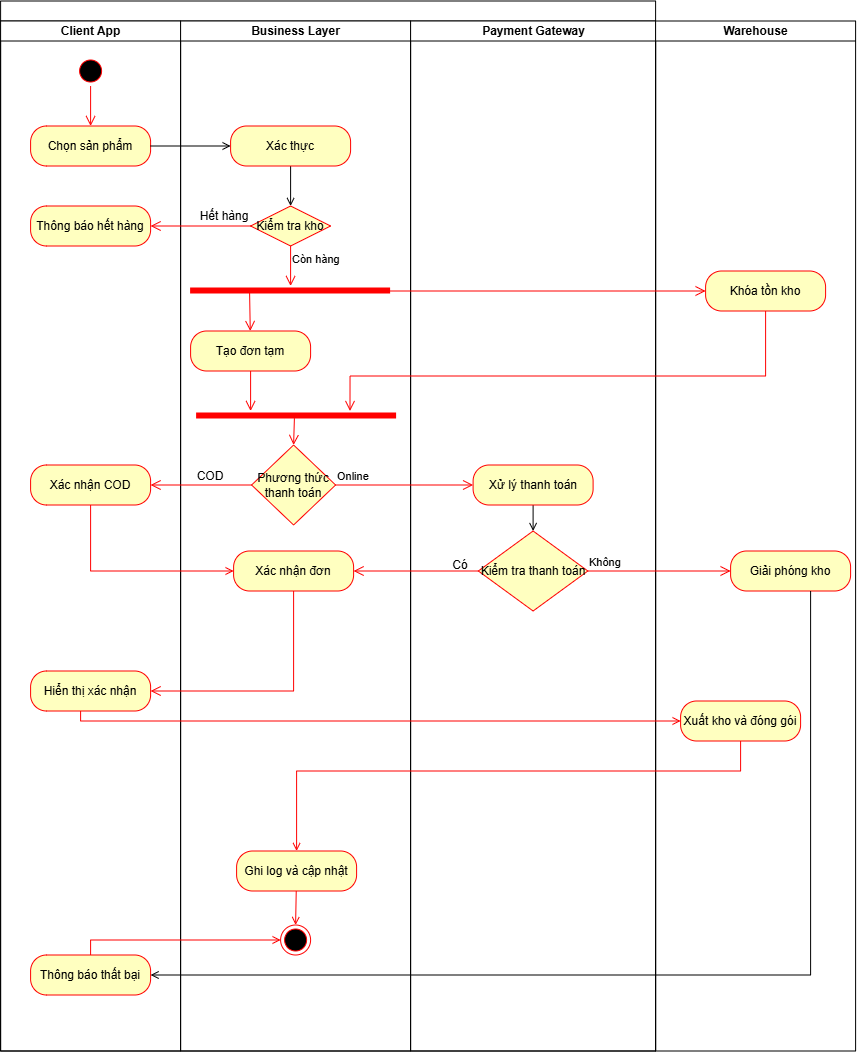

The diagram above was exported from draw.io. Its source (the exported page's mxGraphModel, read from the mxfile embedded in the PNG):
<mxGraphModel dx="2020" dy="1213" grid="1" gridSize="10" guides="1" tooltips="1" connect="1" arrows="1" fold="1" page="1" pageScale="1" pageWidth="827" pageHeight="1169" math="0" shadow="0">
  <root>
    <mxCell id="0" />
    <mxCell id="1" parent="0" />
    <mxCell id="xd2y2pHXEposF0NoIuvY-32" parent="1" style="swimlane;childLayout=stackLayout;resizeParent=1;resizeParentMax=0;startSize=20;html=1;" value="" vertex="1">
      <mxGeometry height="1050" width="655" x="190" y="30" as="geometry" />
    </mxCell>
    <mxCell id="xd2y2pHXEposF0NoIuvY-33" parent="xd2y2pHXEposF0NoIuvY-32" style="swimlane;startSize=20;html=1;" value="Client App" vertex="1">
      <mxGeometry height="1030" width="180" y="20" as="geometry" />
    </mxCell>
    <mxCell id="xd2y2pHXEposF0NoIuvY-40" parent="xd2y2pHXEposF0NoIuvY-33" style="ellipse;html=1;shape=startState;fillColor=#000000;strokeColor=#ff0000;" value="" vertex="1">
      <mxGeometry height="30" width="30" x="75" y="35" as="geometry" />
    </mxCell>
    <mxCell id="xd2y2pHXEposF0NoIuvY-42" parent="xd2y2pHXEposF0NoIuvY-33" style="rounded=1;whiteSpace=wrap;html=1;arcSize=40;fontColor=#000000;fillColor=#ffffc0;strokeColor=#ff0000;" value="Chọn sản phẩm" vertex="1">
      <mxGeometry height="40" width="120" x="30" y="105" as="geometry" />
    </mxCell>
    <mxCell id="xd2y2pHXEposF0NoIuvY-41" edge="1" parent="xd2y2pHXEposF0NoIuvY-33" source="xd2y2pHXEposF0NoIuvY-40" style="edgeStyle=orthogonalEdgeStyle;html=1;verticalAlign=bottom;endArrow=open;endSize=8;strokeColor=#ff0000;rounded=0;" target="xd2y2pHXEposF0NoIuvY-42" value="">
      <mxGeometry relative="1" as="geometry">
        <mxPoint x="90" y="125" as="targetPoint" />
      </mxGeometry>
    </mxCell>
    <mxCell id="xd2y2pHXEposF0NoIuvY-54" parent="xd2y2pHXEposF0NoIuvY-33" style="rounded=1;whiteSpace=wrap;html=1;arcSize=40;fontColor=#000000;fillColor=#ffffc0;strokeColor=#ff0000;" value="Thông báo hết hàng" vertex="1">
      <mxGeometry height="40" width="120" x="30" y="185" as="geometry" />
    </mxCell>
    <mxCell id="xd2y2pHXEposF0NoIuvY-77" parent="xd2y2pHXEposF0NoIuvY-33" style="rounded=1;whiteSpace=wrap;html=1;arcSize=40;fontColor=#000000;fillColor=#ffffc0;strokeColor=#ff0000;" value="Xác nhận COD" vertex="1">
      <mxGeometry height="40" width="120" x="30" y="444" as="geometry" />
    </mxCell>
    <mxCell id="xd2y2pHXEposF0NoIuvY-87" parent="xd2y2pHXEposF0NoIuvY-33" style="rounded=1;whiteSpace=wrap;html=1;arcSize=40;fontColor=#000000;fillColor=#ffffc0;strokeColor=#ff0000;" value="Thông báo thất bại" vertex="1">
      <mxGeometry height="40" width="120" x="30" y="934" as="geometry" />
    </mxCell>
    <mxCell id="xd2y2pHXEposF0NoIuvY-92" parent="xd2y2pHXEposF0NoIuvY-33" style="rounded=1;whiteSpace=wrap;html=1;arcSize=40;fontColor=#000000;fillColor=#ffffc0;strokeColor=#ff0000;" value="Hiển thị xác nhận" vertex="1">
      <mxGeometry height="40" width="120" x="29.999999999999915" y="650" as="geometry" />
    </mxCell>
    <mxCell id="xd2y2pHXEposF0NoIuvY-34" parent="xd2y2pHXEposF0NoIuvY-32" style="swimlane;startSize=20;html=1;" value="Business Layer" vertex="1">
      <mxGeometry height="1030" width="230" x="180" y="20" as="geometry" />
    </mxCell>
    <mxCell id="xd2y2pHXEposF0NoIuvY-52" edge="1" parent="xd2y2pHXEposF0NoIuvY-34" source="xd2y2pHXEposF0NoIuvY-43" style="edgeStyle=orthogonalEdgeStyle;rounded=0;orthogonalLoop=1;jettySize=auto;html=1;entryX=0.5;entryY=0;entryDx=0;entryDy=0;endArrow=open;endFill=0;" target="xd2y2pHXEposF0NoIuvY-49">
      <mxGeometry relative="1" as="geometry" />
    </mxCell>
    <mxCell id="xd2y2pHXEposF0NoIuvY-43" parent="xd2y2pHXEposF0NoIuvY-34" style="rounded=1;whiteSpace=wrap;html=1;arcSize=40;fontColor=#000000;fillColor=#ffffc0;strokeColor=#ff0000;" value="Xác thực" vertex="1">
      <mxGeometry height="40" width="120" x="50" y="105" as="geometry" />
    </mxCell>
    <mxCell id="xd2y2pHXEposF0NoIuvY-49" parent="xd2y2pHXEposF0NoIuvY-34" style="rhombus;whiteSpace=wrap;html=1;fontColor=#000000;fillColor=#ffffc0;strokeColor=#ff0000;" value="Kiểm tra kho" vertex="1">
      <mxGeometry height="40" width="80" x="70" y="185" as="geometry" />
    </mxCell>
    <mxCell id="xd2y2pHXEposF0NoIuvY-61" parent="xd2y2pHXEposF0NoIuvY-34" style="rounded=1;whiteSpace=wrap;html=1;arcSize=40;fontColor=#000000;fillColor=#ffffc0;strokeColor=#ff0000;" value="Tạo đơn tạm" vertex="1">
      <mxGeometry height="40" width="120" x="10" y="310" as="geometry" />
    </mxCell>
    <mxCell id="xd2y2pHXEposF0NoIuvY-53" parent="xd2y2pHXEposF0NoIuvY-34" style="text;html=1;whiteSpace=wrap;strokeColor=none;fillColor=none;align=center;verticalAlign=middle;rounded=0;" value="Hết hàng" vertex="1">
      <mxGeometry height="30" width="60" x="14" y="180" as="geometry" />
    </mxCell>
    <mxCell id="xd2y2pHXEposF0NoIuvY-55" parent="xd2y2pHXEposF0NoIuvY-34" style="shape=line;html=1;strokeWidth=6;strokeColor=#ff0000;" value="" vertex="1">
      <mxGeometry height="10" width="200" x="10" y="265" as="geometry" />
    </mxCell>
    <mxCell id="xd2y2pHXEposF0NoIuvY-51" edge="1" parent="xd2y2pHXEposF0NoIuvY-34" source="xd2y2pHXEposF0NoIuvY-49" style="html=1;align=left;verticalAlign=top;endArrow=open;endSize=8;strokeColor=#ff0000;rounded=0;" target="xd2y2pHXEposF0NoIuvY-55" value="Còn hàng">
      <mxGeometry relative="1" x="-1" as="geometry">
        <mxPoint x="160" y="270" as="targetPoint" />
      </mxGeometry>
    </mxCell>
    <mxCell id="xd2y2pHXEposF0NoIuvY-60" edge="1" parent="xd2y2pHXEposF0NoIuvY-34" source="xd2y2pHXEposF0NoIuvY-55" style="html=1;align=left;verticalAlign=bottom;endArrow=open;endSize=8;strokeColor=#ff0000;rounded=0;exitX=0.295;exitY=0.666;exitDx=0;exitDy=0;exitPerimeter=0;" target="xd2y2pHXEposF0NoIuvY-61" value="">
      <mxGeometry relative="1" x="-1" as="geometry">
        <mxPoint x="230" y="360" as="sourcePoint" />
        <mxPoint x="110" y="310" as="targetPoint" />
      </mxGeometry>
    </mxCell>
    <mxCell id="xd2y2pHXEposF0NoIuvY-64" parent="xd2y2pHXEposF0NoIuvY-34" style="shape=line;html=1;strokeWidth=6;strokeColor=#ff0000;" value="" vertex="1">
      <mxGeometry height="10" width="200" x="16" y="390" as="geometry" />
    </mxCell>
    <mxCell id="xd2y2pHXEposF0NoIuvY-65" edge="1" parent="xd2y2pHXEposF0NoIuvY-34" source="xd2y2pHXEposF0NoIuvY-64" style="html=1;verticalAlign=bottom;endArrow=open;endSize=8;strokeColor=#ff0000;rounded=0;entryX=0.5;entryY=0;entryDx=0;entryDy=0;exitX=0.489;exitY=0.714;exitDx=0;exitDy=0;exitPerimeter=0;" target="xd2y2pHXEposF0NoIuvY-69" value="">
      <mxGeometry relative="1" as="geometry">
        <mxPoint x="115" y="430" as="targetPoint" />
      </mxGeometry>
    </mxCell>
    <mxCell id="xd2y2pHXEposF0NoIuvY-66" edge="1" parent="xd2y2pHXEposF0NoIuvY-34" source="xd2y2pHXEposF0NoIuvY-61" style="edgeStyle=orthogonalEdgeStyle;html=1;verticalAlign=bottom;endArrow=open;endSize=8;strokeColor=#ff0000;rounded=0;exitX=0.5;exitY=1;exitDx=0;exitDy=0;" value="">
      <mxGeometry relative="1" as="geometry">
        <mxPoint x="69.75999999999999" y="350" as="sourcePoint" />
        <mxPoint x="70" y="390" as="targetPoint" />
      </mxGeometry>
    </mxCell>
    <mxCell id="xd2y2pHXEposF0NoIuvY-69" parent="xd2y2pHXEposF0NoIuvY-34" style="rhombus;whiteSpace=wrap;html=1;fontColor=#000000;fillColor=#ffffc0;strokeColor=#ff0000;" value="Phương thức thanh toán" vertex="1">
      <mxGeometry height="80" width="84" x="71" y="424" as="geometry" />
    </mxCell>
    <mxCell id="xd2y2pHXEposF0NoIuvY-76" parent="xd2y2pHXEposF0NoIuvY-34" style="text;html=1;whiteSpace=wrap;strokeColor=none;fillColor=none;align=center;verticalAlign=middle;rounded=0;" value="COD" vertex="1">
      <mxGeometry height="30" width="60" y="440" as="geometry" />
    </mxCell>
    <mxCell id="xd2y2pHXEposF0NoIuvY-78" parent="xd2y2pHXEposF0NoIuvY-34" style="rounded=1;whiteSpace=wrap;html=1;arcSize=40;fontColor=#000000;fillColor=#ffffc0;strokeColor=#ff0000;" value="Xác nhận đơn" vertex="1">
      <mxGeometry height="40" width="120" x="53" y="530" as="geometry" />
    </mxCell>
    <mxCell id="xd2y2pHXEposF0NoIuvY-96" parent="xd2y2pHXEposF0NoIuvY-34" style="ellipse;html=1;shape=endState;fillColor=#000000;strokeColor=#ff0000;" value="" vertex="1">
      <mxGeometry height="30" width="30" x="100" y="904" as="geometry" />
    </mxCell>
    <mxCell id="xd2y2pHXEposF0NoIuvY-102" parent="xd2y2pHXEposF0NoIuvY-34" style="rounded=1;whiteSpace=wrap;html=1;arcSize=40;fontColor=#000000;fillColor=#ffffc0;strokeColor=#ff0000;" value="Ghi log và cập nhật" vertex="1">
      <mxGeometry height="40" width="120" x="56" y="830" as="geometry" />
    </mxCell>
    <mxCell id="xd2y2pHXEposF0NoIuvY-104" edge="1" parent="xd2y2pHXEposF0NoIuvY-34" source="xd2y2pHXEposF0NoIuvY-102" style="rounded=0;orthogonalLoop=1;jettySize=auto;html=1;entryX=0.5;entryY=0;entryDx=0;entryDy=0;endArrow=open;endFill=0;strokeColor=#FF0000;" target="xd2y2pHXEposF0NoIuvY-96">
      <mxGeometry relative="1" as="geometry" />
    </mxCell>
    <mxCell id="xd2y2pHXEposF0NoIuvY-35" parent="xd2y2pHXEposF0NoIuvY-32" style="swimlane;startSize=20;html=1;" value="Payment Gateway" vertex="1">
      <mxGeometry height="1030" width="245" x="410" y="20" as="geometry" />
    </mxCell>
    <mxCell id="xd2y2pHXEposF0NoIuvY-83" edge="1" parent="xd2y2pHXEposF0NoIuvY-35" source="xd2y2pHXEposF0NoIuvY-74" style="rounded=0;orthogonalLoop=1;jettySize=auto;html=1;entryX=0.5;entryY=0;entryDx=0;entryDy=0;endArrow=open;endFill=0;" target="xd2y2pHXEposF0NoIuvY-80">
      <mxGeometry relative="1" as="geometry" />
    </mxCell>
    <mxCell id="xd2y2pHXEposF0NoIuvY-74" parent="xd2y2pHXEposF0NoIuvY-35" style="rounded=1;whiteSpace=wrap;html=1;arcSize=40;fontColor=#000000;fillColor=#ffffc0;strokeColor=#ff0000;" value="Xử lý thanh toán" vertex="1">
      <mxGeometry height="40" width="120" x="62.5" y="444" as="geometry" />
    </mxCell>
    <mxCell id="xd2y2pHXEposF0NoIuvY-80" parent="xd2y2pHXEposF0NoIuvY-35" style="rhombus;whiteSpace=wrap;html=1;fontColor=#000000;fillColor=#ffffc0;strokeColor=#ff0000;" value="Kiểm tra thanh toán" vertex="1">
      <mxGeometry height="80" width="109.5" x="67.75" y="510" as="geometry" />
    </mxCell>
    <mxCell id="xd2y2pHXEposF0NoIuvY-85" parent="xd2y2pHXEposF0NoIuvY-35" style="text;html=1;whiteSpace=wrap;strokeColor=none;fillColor=none;align=center;verticalAlign=middle;rounded=0;" value="Có" vertex="1">
      <mxGeometry height="30" width="60" x="20" y="529" as="geometry" />
    </mxCell>
    <mxCell id="xd2y2pHXEposF0NoIuvY-44" edge="1" parent="xd2y2pHXEposF0NoIuvY-32" source="xd2y2pHXEposF0NoIuvY-42" style="edgeStyle=orthogonalEdgeStyle;rounded=0;orthogonalLoop=1;jettySize=auto;html=1;endArrow=open;endFill=0;" target="xd2y2pHXEposF0NoIuvY-43" value="">
      <mxGeometry relative="1" as="geometry" />
    </mxCell>
    <mxCell id="xd2y2pHXEposF0NoIuvY-50" edge="1" parent="xd2y2pHXEposF0NoIuvY-32" source="xd2y2pHXEposF0NoIuvY-49" style="edgeStyle=orthogonalEdgeStyle;html=1;align=left;verticalAlign=bottom;endArrow=open;endSize=8;strokeColor=#ff0000;rounded=0;exitX=0;exitY=0.5;exitDx=0;exitDy=0;" target="xd2y2pHXEposF0NoIuvY-54" value="">
      <mxGeometry relative="1" x="-1" as="geometry">
        <mxPoint x="120" y="225" as="targetPoint" />
      </mxGeometry>
    </mxCell>
    <mxCell id="xd2y2pHXEposF0NoIuvY-70" edge="1" parent="xd2y2pHXEposF0NoIuvY-32" source="xd2y2pHXEposF0NoIuvY-69" style="html=1;align=left;verticalAlign=bottom;endArrow=open;endSize=8;strokeColor=#ff0000;rounded=0;" target="xd2y2pHXEposF0NoIuvY-74" value="Online">
      <mxGeometry relative="1" x="-1" as="geometry">
        <mxPoint x="450" y="484" as="targetPoint" />
      </mxGeometry>
    </mxCell>
    <mxCell id="xd2y2pHXEposF0NoIuvY-75" edge="1" parent="xd2y2pHXEposF0NoIuvY-32" source="xd2y2pHXEposF0NoIuvY-69" style="html=1;verticalAlign=bottom;endArrow=open;endSize=8;strokeColor=#ff0000;rounded=0;exitX=0;exitY=0.5;exitDx=0;exitDy=0;" target="xd2y2pHXEposF0NoIuvY-77" value="">
      <mxGeometry relative="1" as="geometry">
        <mxPoint x="305" y="430" as="sourcePoint" />
        <mxPoint x="120" y="484" as="targetPoint" />
      </mxGeometry>
    </mxCell>
    <mxCell id="xd2y2pHXEposF0NoIuvY-79" edge="1" parent="xd2y2pHXEposF0NoIuvY-32" source="xd2y2pHXEposF0NoIuvY-77" style="rounded=0;orthogonalLoop=1;jettySize=auto;html=1;endArrow=open;endFill=0;edgeStyle=orthogonalEdgeStyle;strokeColor=#FF0000;" target="xd2y2pHXEposF0NoIuvY-78" value="">
      <mxGeometry relative="1" as="geometry">
        <Array as="points">
          <mxPoint x="90.03" y="569.97" />
        </Array>
      </mxGeometry>
    </mxCell>
    <mxCell id="xd2y2pHXEposF0NoIuvY-82" edge="1" parent="xd2y2pHXEposF0NoIuvY-32" source="xd2y2pHXEposF0NoIuvY-80" style="html=1;align=left;verticalAlign=top;endArrow=open;endSize=8;strokeColor=#ff0000;rounded=0;entryX=1;entryY=0.5;entryDx=0;entryDy=0;" target="xd2y2pHXEposF0NoIuvY-78" value="">
      <mxGeometry relative="1" x="-1" as="geometry">
        <mxPoint x="530" y="650" as="targetPoint" />
      </mxGeometry>
    </mxCell>
    <mxCell id="xd2y2pHXEposF0NoIuvY-98" edge="1" parent="xd2y2pHXEposF0NoIuvY-32" source="xd2y2pHXEposF0NoIuvY-87" style="rounded=0;orthogonalLoop=1;jettySize=auto;html=1;entryX=0;entryY=0.5;entryDx=0;entryDy=0;endArrow=open;endFill=0;edgeStyle=orthogonalEdgeStyle;strokeColor=#FF0000;" target="xd2y2pHXEposF0NoIuvY-96">
      <mxGeometry relative="1" as="geometry">
        <Array as="points">
          <mxPoint x="90" y="939" />
        </Array>
      </mxGeometry>
    </mxCell>
    <mxCell id="xd2y2pHXEposF0NoIuvY-90" edge="1" parent="xd2y2pHXEposF0NoIuvY-32" source="xd2y2pHXEposF0NoIuvY-78" style="html=1;align=left;verticalAlign=top;endArrow=open;endSize=8;strokeColor=#ff0000;rounded=0;exitX=0.5;exitY=1;exitDx=0;exitDy=0;edgeStyle=orthogonalEdgeStyle;" target="xd2y2pHXEposF0NoIuvY-92" value="">
      <mxGeometry relative="1" x="-1" as="geometry">
        <Array as="points">
          <mxPoint x="293" y="690" />
        </Array>
        <mxPoint x="229.60000000000036" y="654.1300000000001" as="sourcePoint" />
        <mxPoint x="229.60000000000002" y="730" as="targetPoint" />
      </mxGeometry>
    </mxCell>
    <mxCell id="xd2y2pHXEposF0NoIuvY-37" parent="1" style="swimlane;startSize=20;html=1;" value="Warehouse" vertex="1">
      <mxGeometry height="1030" width="200" x="845" y="50" as="geometry" />
    </mxCell>
    <mxCell id="xd2y2pHXEposF0NoIuvY-59" parent="xd2y2pHXEposF0NoIuvY-37" style="rounded=1;whiteSpace=wrap;html=1;arcSize=40;fontColor=#000000;fillColor=#ffffc0;strokeColor=#ff0000;" value="Khóa tồn kho" vertex="1">
      <mxGeometry height="40" width="120" x="50" y="250" as="geometry" />
    </mxCell>
    <mxCell id="xd2y2pHXEposF0NoIuvY-84" parent="xd2y2pHXEposF0NoIuvY-37" style="rounded=1;whiteSpace=wrap;html=1;arcSize=40;fontColor=#000000;fillColor=#ffffc0;strokeColor=#ff0000;" value="Giải phóng kho" vertex="1">
      <mxGeometry height="40" width="120" x="75" y="530" as="geometry" />
    </mxCell>
    <mxCell id="xd2y2pHXEposF0NoIuvY-93" parent="xd2y2pHXEposF0NoIuvY-37" style="rounded=1;whiteSpace=wrap;html=1;arcSize=40;fontColor=#000000;fillColor=#ffffc0;strokeColor=#ff0000;" value="Xuất kho và đóng gói" vertex="1">
      <mxGeometry height="40" width="120" x="24.999999999999773" y="680" as="geometry" />
    </mxCell>
    <mxCell id="xd2y2pHXEposF0NoIuvY-58" edge="1" parent="1" source="xd2y2pHXEposF0NoIuvY-55" style="html=1;align=left;verticalAlign=bottom;endArrow=open;endSize=8;strokeColor=#ff0000;rounded=0;exitX=0.75;exitY=0.5;exitDx=0;exitDy=0;exitPerimeter=0;entryX=0;entryY=0.5;entryDx=0;entryDy=0;edgeStyle=orthogonalEdgeStyle;" target="xd2y2pHXEposF0NoIuvY-59" value="">
      <mxGeometry relative="1" x="-1" as="geometry">
        <mxPoint x="590" y="370" as="sourcePoint" />
        <mxPoint x="920" y="320" as="targetPoint" />
      </mxGeometry>
    </mxCell>
    <mxCell id="xd2y2pHXEposF0NoIuvY-67" edge="1" parent="1" source="xd2y2pHXEposF0NoIuvY-59" style="edgeStyle=orthogonalEdgeStyle;html=1;verticalAlign=bottom;endArrow=open;endSize=8;strokeColor=#ff0000;rounded=0;exitX=0.5;exitY=1;exitDx=0;exitDy=0;entryX=0.767;entryY=0;entryDx=0;entryDy=0;entryPerimeter=0;" target="xd2y2pHXEposF0NoIuvY-64" value="">
      <mxGeometry relative="1" as="geometry">
        <Array as="points">
          <mxPoint x="955" y="405" />
          <mxPoint x="539.4" y="405" />
        </Array>
        <mxPoint x="910" y="400" as="sourcePoint" />
        <mxPoint x="539.4" y="440" as="targetPoint" />
      </mxGeometry>
    </mxCell>
    <mxCell id="xd2y2pHXEposF0NoIuvY-81" edge="1" parent="1" source="xd2y2pHXEposF0NoIuvY-80" style="html=1;align=left;verticalAlign=bottom;endArrow=open;endSize=8;strokeColor=#ff0000;rounded=0;" target="xd2y2pHXEposF0NoIuvY-84" value="Không">
      <mxGeometry relative="1" x="-1" as="geometry">
        <mxPoint x="890" y="600" as="targetPoint" />
      </mxGeometry>
    </mxCell>
    <mxCell id="xd2y2pHXEposF0NoIuvY-86" edge="1" parent="1" source="xd2y2pHXEposF0NoIuvY-84" style="edgeStyle=orthogonalEdgeStyle;rounded=0;orthogonalLoop=1;jettySize=auto;html=1;endArrow=open;endFill=0;" target="xd2y2pHXEposF0NoIuvY-87">
      <mxGeometry relative="1" as="geometry">
        <Array as="points">
          <mxPoint x="1000" y="1004" />
        </Array>
        <mxPoint x="280" y="810" as="targetPoint" />
      </mxGeometry>
    </mxCell>
    <mxCell id="xd2y2pHXEposF0NoIuvY-99" edge="1" parent="1" source="xd2y2pHXEposF0NoIuvY-93" style="edgeStyle=orthogonalEdgeStyle;rounded=0;orthogonalLoop=1;jettySize=auto;html=1;endArrow=open;endFill=0;entryX=0.5;entryY=0;entryDx=0;entryDy=0;strokeColor=#FF0000;" target="xd2y2pHXEposF0NoIuvY-102">
      <mxGeometry relative="1" as="geometry">
        <Array as="points">
          <mxPoint x="930" y="800" />
          <mxPoint x="486" y="800" />
        </Array>
        <mxPoint x="557.2" y="830" as="targetPoint" />
      </mxGeometry>
    </mxCell>
    <mxCell id="xd2y2pHXEposF0NoIuvY-94" edge="1" parent="1" source="xd2y2pHXEposF0NoIuvY-92" style="edgeStyle=orthogonalEdgeStyle;rounded=0;orthogonalLoop=1;jettySize=auto;html=1;endArrow=open;endFill=0;entryX=0;entryY=0.5;entryDx=0;entryDy=0;strokeColor=#FF0000;" target="xd2y2pHXEposF0NoIuvY-93">
      <mxGeometry relative="1" as="geometry">
        <Array as="points">
          <mxPoint x="270" y="750" />
        </Array>
        <mxPoint x="300" y="810" as="targetPoint" />
      </mxGeometry>
    </mxCell>
  </root>
</mxGraphModel>